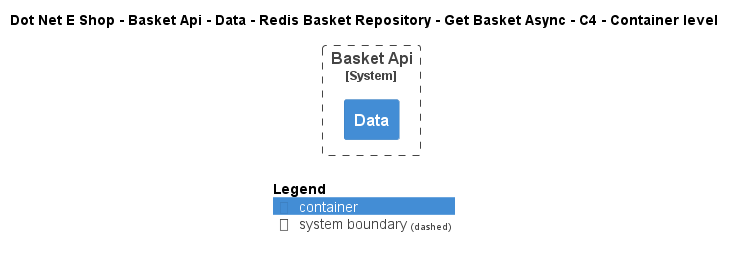

The diagram above was rendered by PlantUML. Its source (embedded in the PNG):
@startuml
!include ..\..\..\..\..\..\..\..\..\.c4s\C4_Container.puml

AddElementTag("c4interflow:lifecycle:new", $bgColor=green, $fontColor=#ffffff, $borderColor=green, $shadowing="False")
AddElementTag("c4interflow:lifecycle:changed", $bgColor=orange, $fontColor=#ffffff, $borderColor=orange, $shadowing="False")
AddElementTag("c4interflow:lifecycle:removed", $bgColor=red, $fontColor=#ffffff, $borderColor=red, $shadowing="False")

AddRelTag("c4interflow:lifecycle:new", $textColor=green, $lineColor=green)
AddRelTag("c4interflow:lifecycle:changed", $textColor=orange, $lineColor=orange)
AddRelTag("c4interflow:lifecycle:removed", $textColor=red, $lineColor=red)

SHOW_PERSON_PORTRAIT()
LAYOUT_TOP_DOWN()

skinparam linetype polyline

title Dot Net E Shop - Basket Api - Data - Redis Basket Repository - Get Basket Async - C4 - Container level


System_Boundary(DotNetEShop.SoftwareSystems.BasketApi, "Basket Api") {
    Container(DotNetEShop.SoftwareSystems.BasketApi.Containers.Data, "Data", "", "")
}



SHOW_LEGEND()
@enduml